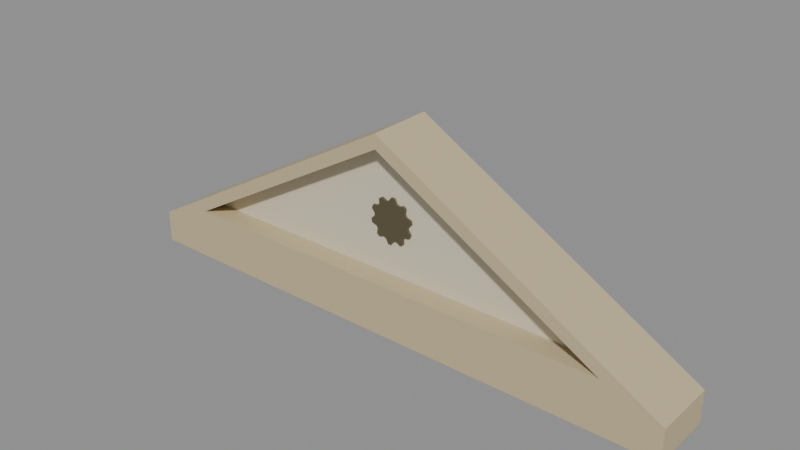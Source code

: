 # Source: rpg-mansion-portico-pediment-01-authoring.blend  (saved by Blender 4.3.34; exported with 4.5.12 LTS)
import bpy
from mathutils import Matrix  # noqa: F401  (used for matrix-valued properties, if any)

bpy.ops.wm.read_factory_settings(use_empty=True)
scene = bpy.context.scene
scene.name = 'Native authoring parts'

# ---- materials (node trees are filled in below, after node groups)
mat_original_stone = bpy.data.materials.new('Original stone')
mat_original_plaster = bpy.data.materials.new('Original plaster')
mat_original_metal = bpy.data.materials.new('Original metal')

# ---- material node trees
mat_original_stone.use_nodes = True; mat_original_stone.node_tree.nodes.clear()
_N = mat_original_stone.node_tree.nodes; _L = mat_original_stone.node_tree.links
n0 = _N.new('ShaderNodeBsdfPrincipled'); n0.name = 'Principled BSDF'; n0.location = (10, 300)
n0.inputs[0].default_value = (0.552, 0.4621, 0.2789, 1.0)
n0.inputs[2].default_value = 0.75
n1 = _N.new('ShaderNodeOutputMaterial'); n1.name = 'Material Output'; n1.location = (300, 300)
_L.new(n0.outputs[0], n1.inputs[0])
n1.is_active_output = True
mat_original_plaster.use_nodes = True; mat_original_plaster.node_tree.nodes.clear()
_N = mat_original_plaster.node_tree.nodes; _L = mat_original_plaster.node_tree.links
n0 = _N.new('ShaderNodeBsdfPrincipled'); n0.name = 'Principled BSDF'; n0.location = (10, 300)
n0.inputs[0].default_value = (0.6867, 0.624, 0.4735, 1.0)
n0.inputs[2].default_value = 0.75
n1 = _N.new('ShaderNodeOutputMaterial'); n1.name = 'Material Output'; n1.location = (300, 300)
_L.new(n0.outputs[0], n1.inputs[0])
n1.is_active_output = True
mat_original_metal.use_nodes = True; mat_original_metal.node_tree.nodes.clear()
_N = mat_original_metal.node_tree.nodes; _L = mat_original_metal.node_tree.links
n0 = _N.new('ShaderNodeBsdfPrincipled'); n0.name = 'Principled BSDF'; n0.location = (10, 300)
n0.inputs[0].default_value = (0.1651, 0.1413, 0.07819, 1.0)
n0.inputs[1].default_value = 0.55
n0.inputs[2].default_value = 0.42
n1 = _N.new('ShaderNodeOutputMaterial'); n1.name = 'Material Output'; n1.location = (300, 300)
_L.new(n0.outputs[0], n1.inputs[0])
n1.is_active_output = True

# ---- meshes
me_continuous_stone_portico_bearing_beam = bpy.data.meshes.new('Continuous stone portico bearing beam')
me_continuous_stone_portico_bearing_beam.from_pydata([(-2.1, -0.24, 0.0), (2.1, -0.24, 0.0), (2.1, 0.24, 0.0), (-2.1, 0.24, 0.0), (-2.1, -0.24, 0.24), (2.1, -0.24, 0.24), (2.1, 0.24, 0.24), (-2.1, 0.24, 0.24)], [], [(3, 2, 1, 0), (4, 5, 6, 7), (0, 1, 5, 4), (1, 2, 6, 5), (2, 3, 7, 6), (3, 0, 4, 7)])
_uv = me_continuous_stone_portico_bearing_beam.uv_layers.new(name='UVMap')
_uv.uv.foreach_set('vector', [0.0007133, 0.0007133, 0.9993, 0.0007133, 0.9993, 0.1148, 0.0007133, 0.1148, 0.0007133, 0.1155, 0.9993, 0.1155, 0.9993, 0.2297, 0.0007133, 0.2297, 0.0007133, 0.2304, 0.9993, 0.2304, 0.9993, 0.2874, 0.0007133, 0.2874, 0.0007133, 0.3459, 0.1148, 0.3459, 0.1148, 0.403, 0.0007133, 0.403, 0.0007133, 0.2882, 0.9993, 0.2882, 0.9993, 0.3452, 0.0007133, 0.3452, 0.1155, 0.3459, 0.2297, 0.3459, 0.2297, 0.403, 0.1155, 0.403])
me_continuous_stone_portico_bearing_beam.materials.append(mat_original_stone)
me_continuous_stone_portico_bearing_beam.update()
me_triangular_stone_pediment_raking_moulding = bpy.data.meshes.new('Triangular stone pediment raking moulding')
me_triangular_stone_pediment_raking_moulding.from_pydata([(-2.1, -0.24, 0.24), (2.1, -0.24, 0.24), (0.0, -0.24, 1.44), (-1.67, -0.24, 0.38), (1.67, -0.24, 0.38), (0.0, -0.24, 1.334), (-2.1, 0.24, 0.24), (2.1, 0.24, 0.24), (0.0, 0.24, 1.44), (-1.67, 0.24, 0.38), (1.67, 0.24, 0.38), (0.0, 0.24, 1.334)], [], [(0, 6, 7, 1), (3, 4, 10, 9), (0, 1, 4, 3), (6, 9, 10, 7), (1, 7, 8, 2), (4, 5, 11, 10), (1, 2, 5, 4), (7, 10, 11, 8), (2, 8, 6, 0), (5, 3, 9, 11), (2, 0, 3, 5), (8, 11, 9, 6)])
_uv = me_triangular_stone_pediment_raking_moulding.uv_layers.new(name='UVMap')
_uv.uv.foreach_set('vector', [0.0007133, 0.1148, 0.0007133, 0.0007133, 0.9993, 0.0007133, 0.9993, 0.1148, 0.0007133, 0.1155, 0.7948, 0.1155, 0.7948, 0.2297, 0.0007133, 0.2297, 0.0007133, 0.5749, 0.9993, 0.5749, 0.8971, 0.6082, 0.1029, 0.6082, 0.9993, 0.6089, 0.8971, 0.6422, 0.1029, 0.6422, 0.0007133, 0.6089, 0.0007133, 0.3445, 0.0007133, 0.2304, 0.5758, 0.2304, 0.5758, 0.3445, 0.0007133, 0.4601, 0.458, 0.4601, 0.458, 0.5742, 0.0007133, 0.5742, 0.0007133, 0.6429, 0.5758, 0.6429, 0.5633, 0.6647, 0.106, 0.6647, 0.5758, 0.6654, 0.4705, 0.6872, 0.01318, 0.6872, 0.0007133, 0.6654, 0.0007133, 0.4593, 0.0007133, 0.3452, 0.5758, 0.3452, 0.5758, 0.4593, 0.4587, 0.4601, 0.916, 0.4601, 0.916, 0.5742, 0.4587, 0.5742, 0.0007133, 0.688, 0.5758, 0.688, 0.4705, 0.7098, 0.01318, 0.7098, 0.5758, 0.7105, 0.5633, 0.7323, 0.106, 0.7323, 0.0007133, 0.7105])
me_triangular_stone_pediment_raking_moulding.materials.append(mat_original_stone)
me_triangular_stone_pediment_raking_moulding.update()
me_recessed_plaster_pediment_tympanum = bpy.data.meshes.new('Recessed plaster pediment tympanum')
me_recessed_plaster_pediment_tympanum.from_pydata([(-1.67, -0.075, 0.38), (1.67, -0.075, 0.38), (0.0, -0.075, 1.334), (-1.67, 0.075, 0.38), (1.67, 0.075, 0.38), (0.0, 0.075, 1.334)], [], [(2, 0, 1), (3, 5, 4), (0, 3, 4, 1), (1, 4, 5, 2), (2, 5, 3, 0)])
_uv = me_recessed_plaster_pediment_tympanum.uv_layers.new(name='UVMap')
_uv.uv.foreach_set('vector', [0.4699, 0.2689, 0.0008426, 0.0008426, 0.9389, 0.0008426, 0.9389, 0.2697, 0.4699, 0.5377, 0.0008426, 0.2697, 0.0008426, 0.5807, 0.0008426, 0.5386, 0.9389, 0.5386, 0.9389, 0.5807, 0.0008426, 0.6237, 0.0008426, 0.5815, 0.5411, 0.5815, 0.5411, 0.6237, 0.0008426, 0.6666, 0.0008426, 0.6245, 0.5411, 0.6245, 0.5411, 0.6666])
me_recessed_plaster_pediment_tympanum.materials.append(mat_original_plaster)
me_recessed_plaster_pediment_tympanum.update()
me_original_bronze_sunburst_pediment_rosette = bpy.data.meshes.new('Original bronze sunburst pediment rosette')
me_original_bronze_sunburst_pediment_rosette.from_pydata([(0.14, -0.092, 0.78), (0.1679, -0.092, 0.8066), (0.1617, -0.092, 0.8325), (0.1247, -0.092, 0.8436), (0.1133, -0.092, 0.8623), (0.1202, -0.092, 0.9002), (0.09992, -0.092, 0.9175), (0.06356, -0.092, 0.9047), (0.04326, -0.092, 0.9131), (0.02659, -0.092, 0.9479), (1.041e-17, -0.092, 0.95), (-0.0219, -0.092, 0.9183), (-0.04326, -0.092, 0.9131), (-0.07718, -0.092, 0.9315), (-0.09992, -0.092, 0.9175), (-0.09899, -0.092, 0.879), (-0.1133, -0.092, 0.8623), (-0.1515, -0.092, 0.8572), (-0.1617, -0.092, 0.8325), (-0.1383, -0.092, 0.8019), (-0.14, -0.092, 0.78), (-0.1679, -0.092, 0.7534), (-0.1617, -0.092, 0.7275), (-0.1247, -0.092, 0.7164), (-0.1133, -0.092, 0.6977), (-0.1202, -0.092, 0.6598), (-0.09992, -0.092, 0.6425), (-0.06356, -0.092, 0.6553), (-0.04326, -0.092, 0.6469), (-0.02659, -0.092, 0.6121), (-3.123e-17, -0.092, 0.61), (0.0219, -0.092, 0.6417), (0.04326, -0.092, 0.6469), (0.07718, -0.092, 0.6285), (0.09992, -0.092, 0.6425), (0.09899, -0.092, 0.681), (0.1133, -0.092, 0.6977), (0.1515, -0.092, 0.7028), (0.1617, -0.092, 0.7275), (0.1383, -0.092, 0.7581), (0.14, -0.075, 0.78), (0.1679, -0.075, 0.8066), (0.1617, -0.075, 0.8325), (0.1247, -0.075, 0.8436), (0.1133, -0.075, 0.8623), (0.1202, -0.075, 0.9002), (0.09992, -0.075, 0.9175), (0.06356, -0.075, 0.9047), (0.04326, -0.075, 0.9131), (0.02659, -0.075, 0.9479), (1.041e-17, -0.075, 0.95), (-0.0219, -0.075, 0.9183), (-0.04326, -0.075, 0.9131), (-0.07718, -0.075, 0.9315), (-0.09992, -0.075, 0.9175), (-0.09899, -0.075, 0.879), (-0.1133, -0.075, 0.8623), (-0.1515, -0.075, 0.8572), (-0.1617, -0.075, 0.8325), (-0.1383, -0.075, 0.8019), (-0.14, -0.075, 0.78), (-0.1679, -0.075, 0.7534), (-0.1617, -0.075, 0.7275), (-0.1247, -0.075, 0.7164), (-0.1133, -0.075, 0.6977), (-0.1202, -0.075, 0.6598), (-0.09992, -0.075, 0.6425), (-0.06356, -0.075, 0.6553), (-0.04326, -0.075, 0.6469), (-0.02659, -0.075, 0.6121), (-3.123e-17, -0.075, 0.61), (0.0219, -0.075, 0.6417), (0.04326, -0.075, 0.6469), (0.07718, -0.075, 0.6285), (0.09992, -0.075, 0.6425), (0.09899, -0.075, 0.681), (0.1133, -0.075, 0.6977), (0.1515, -0.075, 0.7028), (0.1617, -0.075, 0.7275), (0.1383, -0.075, 0.7581)], [], [(39, 0, 1, 2, 3, 4, 5, 6, 7, 8, 9, 10, 11, 12, 13, 14, 15, 16, 17, 18, 19, 20, 21, 22, 23, 24, 25, 26, 27, 28, 29, 30, 31, 32, 33, 34, 35, 36, 37, 38), (40, 79, 78, 77, 76, 75, 74, 73, 72, 71, 70, 69, 68, 67, 66, 65, 64, 63, 62, 61, 60, 59, 58, 57, 56, 55, 54, 53, 52, 51, 50, 49, 48, 47, 46, 45, 44, 43, 42, 41), (0, 40, 41, 1), (1, 41, 42, 2), (2, 42, 43, 3), (3, 43, 44, 4), (4, 44, 45, 5), (5, 45, 46, 6), (6, 46, 47, 7), (7, 47, 48, 8), (8, 48, 49, 9), (9, 49, 50, 10), (10, 50, 51, 11), (11, 51, 52, 12), (12, 52, 53, 13), (13, 53, 54, 14), (14, 54, 55, 15), (15, 55, 56, 16), (16, 56, 57, 17), (17, 57, 58, 18), (18, 58, 59, 19), (19, 59, 60, 20), (20, 60, 61, 21), (21, 61, 62, 22), (22, 62, 63, 23), (23, 63, 64, 24), (24, 64, 65, 25), (25, 65, 66, 26), (26, 66, 67, 27), (27, 67, 68, 28), (28, 68, 69, 29), (29, 69, 70, 30), (30, 70, 71, 31), (31, 71, 72, 32), (32, 72, 73, 33), (33, 73, 74, 34), (34, 74, 75, 35), (35, 75, 76, 36), (36, 76, 77, 37), (37, 77, 78, 38), (38, 78, 79, 39), (39, 79, 40, 0)])
_uv = me_original_bronze_sunburst_pediment_rosette.uv_layers.new(name='UVMap')
_uv.uv.foreach_set('vector', [0.2439, 0.5139, 0.2741, 0.517, 0.3172, 0.4857, 0.351, 0.5006, 0.3568, 0.5536, 0.3794, 0.5739, 0.4327, 0.5739, 0.4512, 0.6058, 0.4248, 0.6521, 0.4311, 0.6818, 0.4743, 0.7131, 0.4705, 0.7498, 0.4219, 0.7717, 0.4096, 0.7995, 0.4261, 0.8502, 0.4014, 0.8777, 0.3492, 0.8668, 0.3229, 0.8821, 0.3065, 0.9328, 0.2704, 0.9405, 0.2345, 0.9011, 0.2043, 0.8979, 0.1612, 0.9293, 0.1275, 0.9143, 0.1217, 0.8613, 0.09903, 0.8411, 0.04571, 0.8411, 0.0272, 0.8091, 0.05366, 0.7629, 0.04729, 0.7331, 0.004149, 0.7018, 0.007929, 0.6651, 0.05655, 0.6432, 0.06885, 0.6154, 0.05237, 0.5647, 0.077, 0.5372, 0.1292, 0.5481, 0.1555, 0.5329, 0.172, 0.4822, 0.208, 0.4744, 0.2043, 0.04674, 0.2345, 0.04362, 0.2704, 0.004149, 0.3065, 0.0119, 0.3229, 0.06261, 0.3492, 0.07785, 0.4014, 0.06699, 0.4261, 0.09446, 0.4096, 0.1452, 0.4219, 0.1729, 0.4705, 0.1948, 0.4743, 0.2315, 0.4311, 0.2629, 0.4248, 0.2926, 0.4512, 0.3389, 0.4327, 0.3708, 0.3794, 0.3708, 0.3568, 0.3911, 0.351, 0.4441, 0.3172, 0.459, 0.2741, 0.4277, 0.2439, 0.4308, 0.208, 0.4703, 0.172, 0.4625, 0.1555, 0.4118, 0.1292, 0.3966, 0.077, 0.4074, 0.05237, 0.38, 0.06885, 0.3292, 0.05655, 0.3015, 0.007929, 0.2796, 0.004149, 0.2429, 0.04729, 0.2115, 0.05366, 0.1818, 0.0272, 0.1355, 0.04571, 0.1036, 0.09903, 0.1036, 0.1217, 0.08334, 0.1275, 0.03033, 0.1612, 0.0154, 0.06162, 0.9682, 0.06162, 0.9447, 0.1149, 0.9447, 0.1149, 0.9682, 0.7512, 0.9682, 0.7512, 0.9447, 0.7881, 0.9447, 0.7881, 0.9682, 0.7658, 0.4979, 0.7658, 0.4744, 0.8191, 0.4744, 0.8191, 0.4979, 0.4922, 0.9959, 0.4922, 0.9723, 0.5226, 0.9723, 0.5226, 0.9959, 0.4784, 0.4979, 0.4784, 0.4744, 0.5317, 0.4744, 0.5317, 0.4979, 0.2094, 0.9959, 0.2094, 0.9723, 0.2463, 0.9723, 0.2463, 0.9959, 0.5788, 0.9682, 0.5788, 0.9447, 0.6321, 0.9447, 0.6321, 0.9682, 0.354, 0.9959, 0.354, 0.9723, 0.3844, 0.9723, 0.3844, 0.9959, 0.1191, 0.9682, 0.1191, 0.9447, 0.1724, 0.9447, 0.1724, 0.9682, 0.08624, 0.9959, 0.08624, 0.9723, 0.1231, 0.9723, 0.1231, 0.9959, 0.4639, 0.9682, 0.4639, 0.9447, 0.5172, 0.9447, 0.5172, 0.9682, 0.4231, 0.9959, 0.4231, 0.9723, 0.4535, 0.9723, 0.4535, 0.9959, 0.349, 0.9682, 0.349, 0.9447, 0.4023, 0.9447, 0.4023, 0.9682, 0.8333, 0.9682, 0.8333, 0.9447, 0.8702, 0.9447, 0.8702, 0.9682, 0.6363, 0.9682, 0.6363, 0.9447, 0.6896, 0.9447, 0.6896, 0.9682, 0.285, 0.9959, 0.285, 0.9723, 0.3153, 0.9723, 0.3153, 0.9959, 0.234, 0.9682, 0.234, 0.9447, 0.2873, 0.9447, 0.2873, 0.9682, 0.8744, 0.9682, 0.8744, 0.9447, 0.9113, 0.9447, 0.9113, 0.9682, 0.5934, 0.4979, 0.5934, 0.4744, 0.6467, 0.4744, 0.6467, 0.4979, 0.3195, 0.9959, 0.3195, 0.9723, 0.3499, 0.9723, 0.3499, 0.9959, 0.6938, 0.9682, 0.6938, 0.9447, 0.7471, 0.9447, 0.7471, 0.9682, 0.7923, 0.9682, 0.7923, 0.9447, 0.8292, 0.9447, 0.8292, 0.9682, 0.8232, 0.4979, 0.8232, 0.4744, 0.8766, 0.4744, 0.8766, 0.4979, 0.2504, 0.9959, 0.2504, 0.9723, 0.2808, 0.9723, 0.2808, 0.9959, 0.2915, 0.9682, 0.2915, 0.9447, 0.3448, 0.9447, 0.3448, 0.9682, 0.0452, 0.9959, 0.0452, 0.9723, 0.08209, 0.9723, 0.08209, 0.9959, 0.7083, 0.4979, 0.7083, 0.4744, 0.7616, 0.4744, 0.7616, 0.4979, 0.3886, 0.9959, 0.3886, 0.9723, 0.419, 0.9723, 0.419, 0.9959, 0.1766, 0.9682, 0.1766, 0.9447, 0.2299, 0.9447, 0.2299, 0.9682, 0.1273, 0.9959, 0.1273, 0.9723, 0.1642, 0.9723, 0.1642, 0.9959, 0.5214, 0.9682, 0.5214, 0.9447, 0.5747, 0.9447, 0.5747, 0.9682, 0.4576, 0.9959, 0.4576, 0.9723, 0.488, 0.9723, 0.488, 0.9959, 0.4064, 0.9682, 0.4064, 0.9447, 0.4597, 0.9447, 0.4597, 0.9682, 0.1683, 0.9959, 0.1683, 0.9723, 0.2052, 0.9723, 0.2052, 0.9959, 0.5359, 0.4979, 0.5359, 0.4744, 0.5892, 0.4744, 0.5892, 0.4979, 0.5267, 0.9959, 0.5267, 0.9723, 0.5571, 0.9723, 0.5571, 0.9959, 0.004149, 0.9682, 0.004149, 0.9447, 0.05747, 0.9447, 0.05747, 0.9682, 0.004149, 0.9959, 0.004149, 0.9723, 0.04105, 0.9723, 0.04105, 0.9959, 0.6508, 0.4979, 0.6508, 0.4744, 0.7042, 0.4744, 0.7042, 0.4979, 0.5612, 0.9959, 0.5612, 0.9723, 0.5916, 0.9723, 0.5916, 0.9959])
me_original_bronze_sunburst_pediment_rosette.materials.append(mat_original_metal)
me_original_bronze_sunburst_pediment_rosette.update()

# ---- objects
ob_continuous_stone_portico_bearing_beam = bpy.data.objects.new('Continuous stone portico bearing beam', me_continuous_stone_portico_bearing_beam)
ob_triangular_stone_pediment_raking_moulding = bpy.data.objects.new('Triangular stone pediment raking moulding', me_triangular_stone_pediment_raking_moulding)
ob_recessed_plaster_pediment_tympanum = bpy.data.objects.new('Recessed plaster pediment tympanum', me_recessed_plaster_pediment_tympanum)
ob_original_bronze_sunburst_pediment_rosette = bpy.data.objects.new('Original bronze sunburst pediment rosette', me_original_bronze_sunburst_pediment_rosette)

# ---- transforms, parenting, visibility, modifiers, constraints
ob_continuous_stone_portico_bearing_beam.location = (0.0, 0.0, 0.0)
ob_triangular_stone_pediment_raking_moulding.location = (0.0, 0.0, 0.0)
ob_recessed_plaster_pediment_tympanum.location = (0.0, 0.0, 0.0)
ob_original_bronze_sunburst_pediment_rosette.location = (0.0, 0.0, 0.0)

# ---- collection membership
scene.collection.objects.link(ob_continuous_stone_portico_bearing_beam)
scene.collection.objects.link(ob_triangular_stone_pediment_raking_moulding)
scene.collection.objects.link(ob_recessed_plaster_pediment_tympanum)
scene.collection.objects.link(ob_original_bronze_sunburst_pediment_rosette)

# ---- scene / render settings (as saved in the file)
scene.frame_start = 1; scene.frame_end = 250; scene.frame_set(1)
scene.render.engine = 'BLENDER_EEVEE_NEXT'
scene.render.image_settings.exr_codec = 'NONE'
scene.render.simplify_subdivision_render = 0
scene.render.simplify_child_particles_render = 0.0
scene.eevee.use_volume_custom_range = False
scene.eevee.use_fast_gi = False
scene.eevee.use_shadows = False
scene.view_settings.white_balance_temperature = 0.0
scene.view_settings.white_balance_tint = 0.0
scene.view_settings.white_balance_whitepoint = (2.97, 0.5193, -0.0414)
bpy.context.view_layer.update()

# ---- added for rendering (the .blend has no active camera and no usable light): camera, sun + grey world if the file has none
cam_auto = bpy.data.cameras.new('AutoCamera')
cam_auto.lens = 50.0
cam_auto.sensor_width = 36.0
cam_auto.clip_end = 1000.0
ob_auto_camera = bpy.data.objects.new('AutoCamera', cam_auto)
scene.collection.objects.link(ob_auto_camera)
ob_auto_camera.location = (4.13193, -4.95832, 4.02555)
ob_auto_camera.rotation_euler = (1.09748, -7.21219e-08, 0.694738)
scene.camera = ob_auto_camera
light_auto_sun = bpy.data.lights.new('AutoSun', 'SUN')
light_auto_sun.energy = 3.0
light_auto_sun.angle = 0.0523599
ob_auto_sun = bpy.data.objects.new('AutoSun', light_auto_sun)
scene.collection.objects.link(ob_auto_sun)
ob_auto_sun.rotation_euler = (0.872665, 0.174533, 0.523599)
if scene.world is None:
    world_auto = bpy.data.worlds.new('AutoWorld')
    world_auto.color = (0.3, 0.3, 0.3)
    scene.world = world_auto
bpy.context.view_layer.update()
